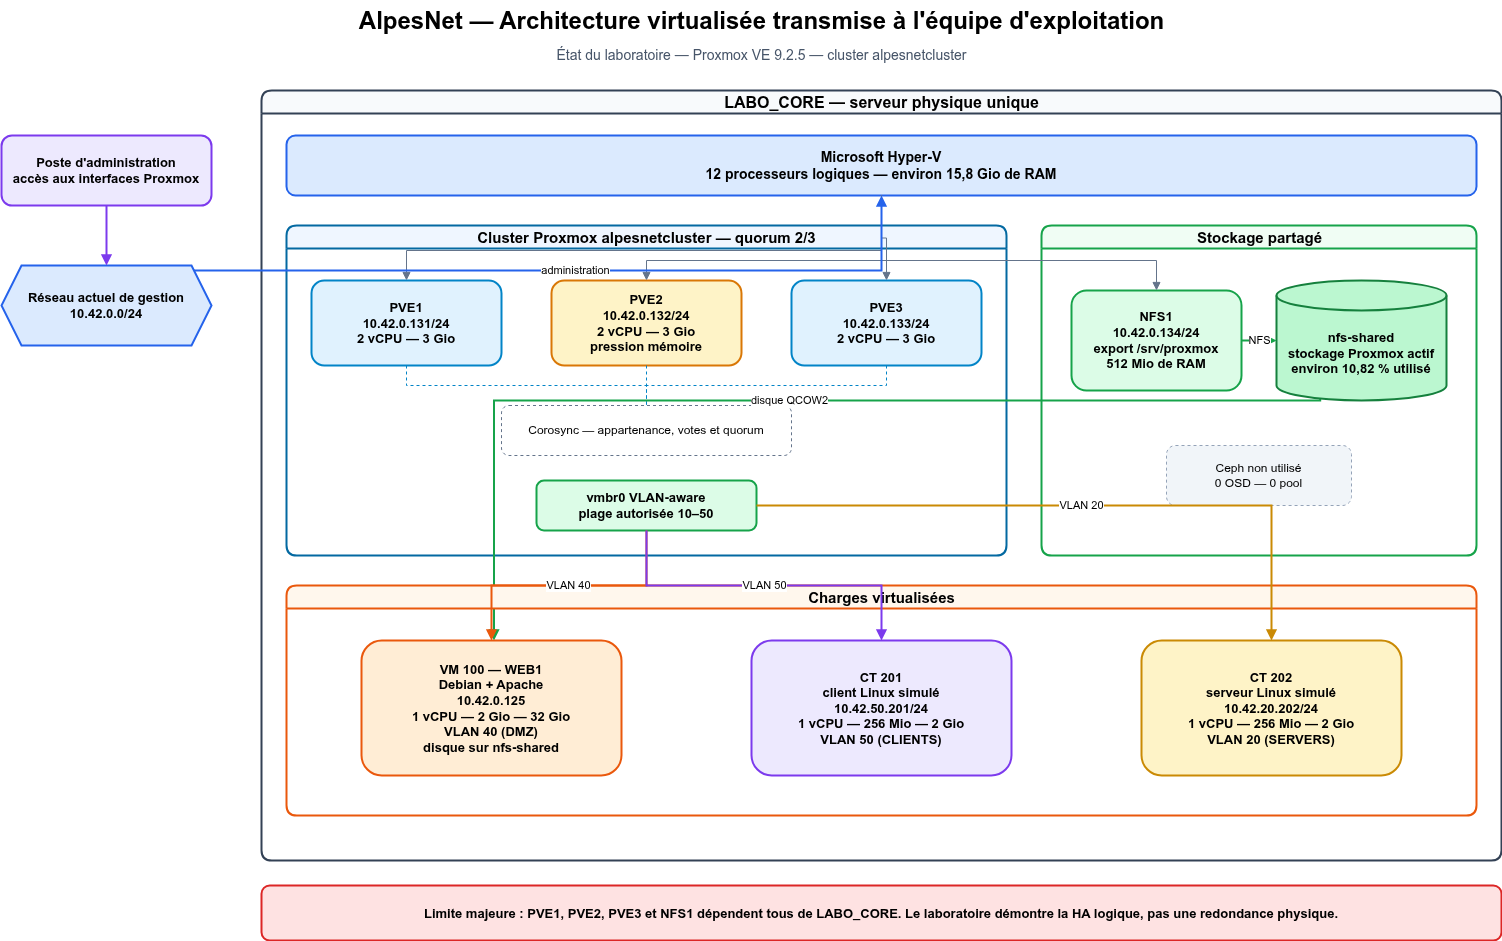

The diagram above was exported from draw.io. Its source (the exported page's mxGraphModel, read from the mxfile embedded in the PNG):
<mxGraphModel dx="1465" dy="649" grid="1" gridSize="10" guides="1" tooltips="1" connect="1" arrows="1" fold="1" page="1" pageScale="1" pageWidth="1600" pageHeight="1000" math="0" shadow="0">
  <root>
    <mxCell id="0" />
    <mxCell id="1" parent="0" />
    <mxCell id="title" value="AlpesNet — Architecture virtualisée transmise à l'équipe d'exploitation" style="text;html=1;strokeColor=none;fillColor=none;fontSize=24;fontStyle=1;align=center;" parent="1" vertex="1">
      <mxGeometry x="270" y="20" width="1060" height="40" as="geometry" />
    </mxCell>
    <mxCell id="subtitle" value="État du laboratoire — Proxmox VE 9.2.5 — cluster alpesnetcluster" style="text;html=1;strokeColor=none;fillColor=none;fontSize=14;fontColor=#475569;align=center;" parent="1" vertex="1">
      <mxGeometry x="410" y="60" width="780" height="30" as="geometry" />
    </mxCell>
    <mxCell id="admin" value="Poste d'administration&lt;br&gt;accès aux interfaces Proxmox" style="rounded=1;whiteSpace=wrap;html=1;fillColor=#ede9fe;strokeColor=#7c3aed;strokeWidth=2;fontSize=13;fontStyle=1;" parent="1" vertex="1">
      <mxGeometry x="40" y="155" width="210" height="70" as="geometry" />
    </mxCell>
    <mxCell id="lan" value="Réseau actuel de gestion&lt;br&gt;10.42.0.0/24" style="shape=hexagon;perimeter=hexagonPerimeter2;whiteSpace=wrap;html=1;fixedSize=1;fillColor=#dbeafe;strokeColor=#2563eb;strokeWidth=2;fontSize=13;fontStyle=1;" parent="1" vertex="1">
      <mxGeometry x="40" y="285" width="210" height="80" as="geometry" />
    </mxCell>
    <mxCell id="host" value="LABO_CORE — serveur physique unique" style="swimlane;html=1;rounded=1;fillColor=#f8fafc;strokeColor=#334155;strokeWidth=2;fontStyle=1;fontSize=16;" parent="1" vertex="1">
      <mxGeometry x="300" y="110" width="1240" height="770" as="geometry" />
    </mxCell>
    <mxCell id="hyperv" value="Microsoft Hyper-V&lt;br&gt;12 processeurs logiques — environ 15,8 Gio de RAM" style="rounded=1;whiteSpace=wrap;html=1;fillColor=#dbeafe;strokeColor=#2563eb;strokeWidth=2;fontSize=14;fontStyle=1;" parent="host" vertex="1">
      <mxGeometry x="25" y="45" width="1190" height="60" as="geometry" />
    </mxCell>
    <mxCell id="cluster" value="Cluster Proxmox alpesnetcluster — quorum 2/3" style="swimlane;html=1;rounded=1;fillColor=#eff6ff;strokeColor=#0369a1;strokeWidth=2;fontStyle=1;fontSize=15;" parent="host" vertex="1">
      <mxGeometry x="25" y="135" width="720" height="330" as="geometry" />
    </mxCell>
    <mxCell id="pve1" value="PVE1&lt;br&gt;10.42.0.131/24&lt;br&gt;2 vCPU — 3 Gio" style="rounded=1;whiteSpace=wrap;html=1;fillColor=#e0f2fe;strokeColor=#0284c7;strokeWidth=2;fontSize=13;fontStyle=1;" parent="cluster" vertex="1">
      <mxGeometry x="25" y="55" width="190" height="85" as="geometry" />
    </mxCell>
    <mxCell id="pve2" value="PVE2&lt;br&gt;10.42.0.132/24&lt;br&gt;2 vCPU — 3 Gio&lt;br&gt;pression mémoire" style="rounded=1;whiteSpace=wrap;html=1;fillColor=#fef3c7;strokeColor=#d97706;strokeWidth=2;fontSize=13;fontStyle=1;" parent="cluster" vertex="1">
      <mxGeometry x="265" y="55" width="190" height="85" as="geometry" />
    </mxCell>
    <mxCell id="pve3" value="PVE3&lt;br&gt;10.42.0.133/24&lt;br&gt;2 vCPU — 3 Gio" style="rounded=1;whiteSpace=wrap;html=1;fillColor=#e0f2fe;strokeColor=#0284c7;strokeWidth=2;fontSize=13;fontStyle=1;" parent="cluster" vertex="1">
      <mxGeometry x="505" y="55" width="190" height="85" as="geometry" />
    </mxCell>
    <mxCell id="corosync" value="Corosync — appartenance, votes et quorum" style="rounded=1;whiteSpace=wrap;html=1;fillColor=#ffffff;strokeColor=#64748b;dashed=1;fontSize=12;" parent="cluster" vertex="1">
      <mxGeometry x="215" y="180" width="290" height="50" as="geometry" />
    </mxCell>
    <mxCell id="vmbr" value="vmbr0 VLAN-aware&lt;br&gt;plage autorisée 10–50" style="rounded=1;whiteSpace=wrap;html=1;fillColor=#dcfce7;strokeColor=#16a34a;strokeWidth=2;fontSize=13;fontStyle=1;" parent="cluster" vertex="1">
      <mxGeometry x="250" y="255" width="220" height="50" as="geometry" />
    </mxCell>
    <mxCell id="e-p1-coro" style="edgeStyle=orthogonalEdgeStyle;rounded=0;html=1;endArrow=none;strokeColor=#0284c7;dashed=1;" parent="cluster" source="pve1" target="corosync" edge="1">
      <mxGeometry relative="1" as="geometry" />
    </mxCell>
    <mxCell id="e-p2-coro" style="edgeStyle=orthogonalEdgeStyle;rounded=0;html=1;endArrow=none;strokeColor=#0284c7;dashed=1;" parent="cluster" source="pve2" target="corosync" edge="1">
      <mxGeometry relative="1" as="geometry" />
    </mxCell>
    <mxCell id="e-p3-coro" style="edgeStyle=orthogonalEdgeStyle;rounded=0;html=1;endArrow=none;strokeColor=#0284c7;dashed=1;" parent="cluster" source="pve3" target="corosync" edge="1">
      <mxGeometry relative="1" as="geometry" />
    </mxCell>
    <mxCell id="e-share-web" value="disque QCOW2" style="edgeStyle=orthogonalEdgeStyle;rounded=0;html=1;endArrow=block;endFill=1;strokeColor=#16a34a;strokeWidth=2;exitX=0.257;exitY=0.958;exitDx=0;exitDy=0;exitPerimeter=0;" parent="cluster" source="nfs-shared" edge="1">
      <mxGeometry relative="1" as="geometry">
        <mxPoint x="992.5" y="175" as="sourcePoint" />
        <mxPoint x="207.5" y="415" as="targetPoint" />
        <Array as="points">
          <mxPoint x="1034" y="175" />
          <mxPoint x="208" y="175" />
        </Array>
      </mxGeometry>
    </mxCell>
    <mxCell id="storage-zone" value="Stockage partagé" style="swimlane;html=1;rounded=1;fillColor=#f0fdf4;strokeColor=#16a34a;strokeWidth=2;fontStyle=1;fontSize=15;" parent="host" vertex="1">
      <mxGeometry x="780" y="135" width="435" height="330" as="geometry" />
    </mxCell>
    <mxCell id="nfs1" value="NFS1&lt;br&gt;10.42.0.134/24&lt;br&gt;export /srv/proxmox&lt;br&gt;512 Mio de RAM" style="rounded=1;whiteSpace=wrap;html=1;fillColor=#dcfce7;strokeColor=#16a34a;strokeWidth=2;fontSize=13;fontStyle=1;" parent="storage-zone" vertex="1">
      <mxGeometry x="30" y="65" width="170" height="100" as="geometry" />
    </mxCell>
    <mxCell id="nfs-shared" value="nfs-shared&lt;br&gt;stockage Proxmox actif&lt;br&gt;environ 10,82 % utilisé" style="shape=cylinder3;whiteSpace=wrap;html=1;boundedLbl=1;backgroundOutline=1;size=15;fillColor=#bbf7d0;strokeColor=#15803d;strokeWidth=2;fontSize=13;fontStyle=1;" parent="storage-zone" vertex="1">
      <mxGeometry x="235" y="55" width="170" height="120" as="geometry" />
    </mxCell>
    <mxCell id="ceph-note" value="Ceph non utilisé&lt;br&gt;0 OSD — 0 pool" style="rounded=1;whiteSpace=wrap;html=1;fillColor=#f1f5f9;strokeColor=#94a3b8;dashed=1;fontSize=12;" parent="storage-zone" vertex="1">
      <mxGeometry x="125" y="220" width="185" height="60" as="geometry" />
    </mxCell>
    <mxCell id="e-nfs-share" value="NFS" style="edgeStyle=orthogonalEdgeStyle;rounded=0;html=1;endArrow=block;endFill=1;strokeColor=#16a34a;strokeWidth=2;" parent="storage-zone" source="nfs1" target="nfs-shared" edge="1">
      <mxGeometry relative="1" as="geometry" />
    </mxCell>
    <mxCell id="workloads" value="Charges virtualisées" style="swimlane;html=1;rounded=1;fillColor=#fff7ed;strokeColor=#ea580c;strokeWidth=2;fontStyle=1;fontSize=15;" parent="host" vertex="1">
      <mxGeometry x="25" y="495" width="1190" height="230" as="geometry" />
    </mxCell>
    <mxCell id="web1" value="VM 100 — WEB1&lt;br&gt;Debian + Apache&lt;br&gt;10.42.0.125&lt;br&gt;1 vCPU — 2 Gio — 32 Gio&lt;br&gt;VLAN 40 (DMZ)&lt;br&gt;disque sur nfs-shared" style="rounded=1;whiteSpace=wrap;html=1;fillColor=#ffedd5;strokeColor=#ea580c;strokeWidth=2;fontSize=13;fontStyle=1;" parent="workloads" vertex="1">
      <mxGeometry x="75" y="55" width="260" height="135" as="geometry" />
    </mxCell>
    <mxCell id="ct201" value="CT 201&lt;br&gt;client Linux simulé&lt;br&gt;10.42.50.201/24&lt;br&gt;1 vCPU — 256 Mio — 2 Gio&lt;br&gt;VLAN 50 (CLIENTS)" style="rounded=1;whiteSpace=wrap;html=1;fillColor=#ede9fe;strokeColor=#7c3aed;strokeWidth=2;fontSize=13;fontStyle=1;" parent="workloads" vertex="1">
      <mxGeometry x="465" y="55" width="260" height="135" as="geometry" />
    </mxCell>
    <mxCell id="ct202" value="CT 202&lt;br&gt;serveur Linux simulé&lt;br&gt;10.42.20.202/24&lt;br&gt;1 vCPU — 256 Mio — 2 Gio&lt;br&gt;VLAN 20 (SERVERS)" style="rounded=1;whiteSpace=wrap;html=1;fillColor=#fef3c7;strokeColor=#ca8a04;strokeWidth=2;fontSize=13;fontStyle=1;" parent="workloads" vertex="1">
      <mxGeometry x="855" y="55" width="260" height="135" as="geometry" />
    </mxCell>
    <mxCell id="e-hv-p1" style="edgeStyle=orthogonalEdgeStyle;rounded=0;html=1;endArrow=block;endFill=1;strokeColor=#64748b;" parent="host" source="hyperv" target="pve1" edge="1">
      <mxGeometry relative="1" as="geometry">
        <Array as="points">
          <mxPoint x="620" y="160" />
          <mxPoint x="145" y="160" />
        </Array>
      </mxGeometry>
    </mxCell>
    <mxCell id="e-hv-p2" style="edgeStyle=orthogonalEdgeStyle;rounded=0;html=1;endArrow=block;endFill=1;strokeColor=#64748b;" parent="host" source="hyperv" target="pve2" edge="1">
      <mxGeometry relative="1" as="geometry">
        <Array as="points">
          <mxPoint x="620" y="170" />
          <mxPoint x="385" y="170" />
        </Array>
      </mxGeometry>
    </mxCell>
    <mxCell id="e-hv-p3" style="edgeStyle=orthogonalEdgeStyle;rounded=0;html=1;endArrow=block;endFill=1;strokeColor=#64748b;" parent="host" source="hyperv" target="pve3" edge="1">
      <mxGeometry relative="1" as="geometry" />
    </mxCell>
    <mxCell id="e-hv-nfs" style="edgeStyle=orthogonalEdgeStyle;rounded=0;html=1;endArrow=block;endFill=1;strokeColor=#64748b;" parent="host" source="hyperv" target="nfs1" edge="1">
      <mxGeometry relative="1" as="geometry">
        <Array as="points">
          <mxPoint x="620" y="170" />
          <mxPoint x="895" y="170" />
        </Array>
      </mxGeometry>
    </mxCell>
    <mxCell id="e-vmbr-web" value="VLAN 40" style="edgeStyle=orthogonalEdgeStyle;rounded=0;html=1;endArrow=block;endFill=1;strokeColor=#ea580c;strokeWidth=2;" parent="host" source="vmbr" target="web1" edge="1">
      <mxGeometry relative="1" as="geometry" />
    </mxCell>
    <mxCell id="e-vmbr-ct201" value="VLAN 50" style="edgeStyle=orthogonalEdgeStyle;rounded=0;html=1;endArrow=block;endFill=1;strokeColor=#7c3aed;strokeWidth=2;" parent="host" source="vmbr" target="ct201" edge="1">
      <mxGeometry relative="1" as="geometry" />
    </mxCell>
    <mxCell id="e-vmbr-ct202" value="VLAN 20" style="edgeStyle=orthogonalEdgeStyle;rounded=0;html=1;endArrow=block;endFill=1;strokeColor=#ca8a04;strokeWidth=2;" parent="host" source="vmbr" target="ct202" edge="1">
      <mxGeometry relative="1" as="geometry" />
    </mxCell>
    <mxCell id="risk" value="Limite majeure : PVE1, PVE2, PVE3 et NFS1 dépendent tous de LABO_CORE. Le laboratoire démontre la HA logique, pas une redondance physique." style="rounded=1;whiteSpace=wrap;html=1;fillColor=#fee2e2;strokeColor=#dc2626;strokeWidth=2;fontSize=13;fontStyle=1;" parent="1" vertex="1">
      <mxGeometry x="300" y="905" width="1240" height="55" as="geometry" />
    </mxCell>
    <mxCell id="e-admin-lan" style="edgeStyle=orthogonalEdgeStyle;rounded=0;orthogonalLoop=1;jettySize=auto;html=1;endArrow=block;endFill=1;strokeColor=#7c3aed;strokeWidth=2;" parent="1" source="admin" target="lan" edge="1">
      <mxGeometry relative="1" as="geometry" />
    </mxCell>
    <mxCell id="e-lan-hv" value="administration" style="edgeStyle=orthogonalEdgeStyle;rounded=0;orthogonalLoop=1;jettySize=auto;html=1;endArrow=block;endFill=1;strokeColor=#2563eb;strokeWidth=2;fontSize=11;" parent="1" source="lan" target="hyperv" edge="1">
      <mxGeometry relative="1" as="geometry">
        <Array as="points">
          <mxPoint x="920" y="290" />
        </Array>
      </mxGeometry>
    </mxCell>
  </root>
</mxGraphModel>